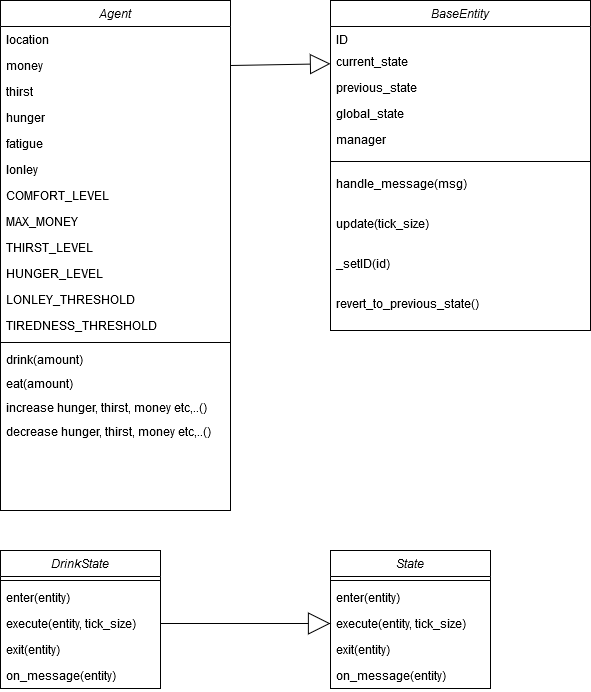

The diagram above was exported from draw.io. Its source (the exported page's mxGraphModel, read from the mxfile embedded in the PNG):
<mxGraphModel dx="1408" dy="897" grid="1" gridSize="10" guides="1" tooltips="1" connect="1" arrows="1" fold="1" page="1" pageScale="1" pageWidth="827" pageHeight="1169" math="0" shadow="0">
  <root>
    <mxCell id="WIyWlLk6GJQsqaUBKTNV-0" />
    <mxCell id="WIyWlLk6GJQsqaUBKTNV-1" parent="WIyWlLk6GJQsqaUBKTNV-0" />
    <mxCell id="zkfFHV4jXpPFQw0GAbJ--0" value="Agent" style="swimlane;fontStyle=2;align=center;verticalAlign=top;childLayout=stackLayout;horizontal=1;startSize=26;horizontalStack=0;resizeParent=1;resizeLast=0;collapsible=1;marginBottom=0;rounded=0;shadow=0;strokeWidth=1;" parent="WIyWlLk6GJQsqaUBKTNV-1" vertex="1">
      <mxGeometry x="10" y="10" width="230" height="510" as="geometry">
        <mxRectangle x="230" y="140" width="160" height="26" as="alternateBounds" />
      </mxGeometry>
    </mxCell>
    <mxCell id="ejQbQKemlEYAXUfcnknK-14" value="location" style="text;align=left;verticalAlign=top;spacingLeft=4;spacingRight=4;overflow=hidden;rotatable=0;points=[[0,0.5],[1,0.5]];portConstraint=eastwest;rounded=0;shadow=0;html=0;" parent="zkfFHV4jXpPFQw0GAbJ--0" vertex="1">
      <mxGeometry y="26" width="230" height="26" as="geometry" />
    </mxCell>
    <mxCell id="ejQbQKemlEYAXUfcnknK-13" value="money" style="text;align=left;verticalAlign=top;spacingLeft=4;spacingRight=4;overflow=hidden;rotatable=0;points=[[0,0.5],[1,0.5]];portConstraint=eastwest;rounded=0;shadow=0;html=0;" parent="zkfFHV4jXpPFQw0GAbJ--0" vertex="1">
      <mxGeometry y="52" width="230" height="26" as="geometry" />
    </mxCell>
    <mxCell id="ejQbQKemlEYAXUfcnknK-12" value="thirst" style="text;align=left;verticalAlign=top;spacingLeft=4;spacingRight=4;overflow=hidden;rotatable=0;points=[[0,0.5],[1,0.5]];portConstraint=eastwest;" parent="zkfFHV4jXpPFQw0GAbJ--0" vertex="1">
      <mxGeometry y="78" width="230" height="26" as="geometry" />
    </mxCell>
    <mxCell id="ejQbQKemlEYAXUfcnknK-11" value="hunger" style="text;align=left;verticalAlign=top;spacingLeft=4;spacingRight=4;overflow=hidden;rotatable=0;points=[[0,0.5],[1,0.5]];portConstraint=eastwest;" parent="zkfFHV4jXpPFQw0GAbJ--0" vertex="1">
      <mxGeometry y="104" width="230" height="26" as="geometry" />
    </mxCell>
    <mxCell id="ejQbQKemlEYAXUfcnknK-10" value="fatigue" style="text;align=left;verticalAlign=top;spacingLeft=4;spacingRight=4;overflow=hidden;rotatable=0;points=[[0,0.5],[1,0.5]];portConstraint=eastwest;rounded=0;shadow=0;html=0;" parent="zkfFHV4jXpPFQw0GAbJ--0" vertex="1">
      <mxGeometry y="130" width="230" height="26" as="geometry" />
    </mxCell>
    <mxCell id="ejQbQKemlEYAXUfcnknK-9" value="lonley" style="text;align=left;verticalAlign=top;spacingLeft=4;spacingRight=4;overflow=hidden;rotatable=0;points=[[0,0.5],[1,0.5]];portConstraint=eastwest;rounded=0;shadow=0;html=0;" parent="zkfFHV4jXpPFQw0GAbJ--0" vertex="1">
      <mxGeometry y="156" width="230" height="26" as="geometry" />
    </mxCell>
    <mxCell id="ejQbQKemlEYAXUfcnknK-8" value="COMFORT_LEVEL" style="text;align=left;verticalAlign=top;spacingLeft=4;spacingRight=4;overflow=hidden;rotatable=0;points=[[0,0.5],[1,0.5]];portConstraint=eastwest;rounded=0;shadow=0;html=0;" parent="zkfFHV4jXpPFQw0GAbJ--0" vertex="1">
      <mxGeometry y="182" width="230" height="26" as="geometry" />
    </mxCell>
    <mxCell id="ejQbQKemlEYAXUfcnknK-7" value="MAX_MONEY" style="text;align=left;verticalAlign=top;spacingLeft=4;spacingRight=4;overflow=hidden;rotatable=0;points=[[0,0.5],[1,0.5]];portConstraint=eastwest;rounded=0;shadow=0;html=0;" parent="zkfFHV4jXpPFQw0GAbJ--0" vertex="1">
      <mxGeometry y="208" width="230" height="26" as="geometry" />
    </mxCell>
    <mxCell id="ejQbQKemlEYAXUfcnknK-6" value="THIRST_LEVEL" style="text;align=left;verticalAlign=top;spacingLeft=4;spacingRight=4;overflow=hidden;rotatable=0;points=[[0,0.5],[1,0.5]];portConstraint=eastwest;" parent="zkfFHV4jXpPFQw0GAbJ--0" vertex="1">
      <mxGeometry y="234" width="230" height="26" as="geometry" />
    </mxCell>
    <mxCell id="zkfFHV4jXpPFQw0GAbJ--1" value="HUNGER_LEVEL" style="text;align=left;verticalAlign=top;spacingLeft=4;spacingRight=4;overflow=hidden;rotatable=0;points=[[0,0.5],[1,0.5]];portConstraint=eastwest;" parent="zkfFHV4jXpPFQw0GAbJ--0" vertex="1">
      <mxGeometry y="260" width="230" height="26" as="geometry" />
    </mxCell>
    <mxCell id="zkfFHV4jXpPFQw0GAbJ--2" value="LONLEY_THRESHOLD" style="text;align=left;verticalAlign=top;spacingLeft=4;spacingRight=4;overflow=hidden;rotatable=0;points=[[0,0.5],[1,0.5]];portConstraint=eastwest;rounded=0;shadow=0;html=0;" parent="zkfFHV4jXpPFQw0GAbJ--0" vertex="1">
      <mxGeometry y="286" width="230" height="26" as="geometry" />
    </mxCell>
    <mxCell id="zkfFHV4jXpPFQw0GAbJ--3" value="TIREDNESS_THRESHOLD" style="text;align=left;verticalAlign=top;spacingLeft=4;spacingRight=4;overflow=hidden;rotatable=0;points=[[0,0.5],[1,0.5]];portConstraint=eastwest;rounded=0;shadow=0;html=0;" parent="zkfFHV4jXpPFQw0GAbJ--0" vertex="1">
      <mxGeometry y="312" width="230" height="26" as="geometry" />
    </mxCell>
    <mxCell id="zkfFHV4jXpPFQw0GAbJ--4" value="" style="line;html=1;strokeWidth=1;align=left;verticalAlign=middle;spacingTop=-1;spacingLeft=3;spacingRight=3;rotatable=0;labelPosition=right;points=[];portConstraint=eastwest;" parent="zkfFHV4jXpPFQw0GAbJ--0" vertex="1">
      <mxGeometry y="338" width="230" height="8" as="geometry" />
    </mxCell>
    <mxCell id="zkfFHV4jXpPFQw0GAbJ--5" value="drink(amount)" style="text;align=left;verticalAlign=top;spacingLeft=4;spacingRight=4;overflow=hidden;rotatable=0;points=[[0,0.5],[1,0.5]];portConstraint=eastwest;" parent="zkfFHV4jXpPFQw0GAbJ--0" vertex="1">
      <mxGeometry y="346" width="230" height="24" as="geometry" />
    </mxCell>
    <mxCell id="ejQbQKemlEYAXUfcnknK-15" value="eat(amount)" style="text;align=left;verticalAlign=top;spacingLeft=4;spacingRight=4;overflow=hidden;rotatable=0;points=[[0,0.5],[1,0.5]];portConstraint=eastwest;" parent="zkfFHV4jXpPFQw0GAbJ--0" vertex="1">
      <mxGeometry y="370" width="230" height="24" as="geometry" />
    </mxCell>
    <mxCell id="ejQbQKemlEYAXUfcnknK-17" value="increase hunger, thirst, money etc,..()" style="text;align=left;verticalAlign=top;spacingLeft=4;spacingRight=4;overflow=hidden;rotatable=0;points=[[0,0.5],[1,0.5]];portConstraint=eastwest;fontStyle=0" parent="zkfFHV4jXpPFQw0GAbJ--0" vertex="1">
      <mxGeometry y="394" width="230" height="24" as="geometry" />
    </mxCell>
    <mxCell id="ejQbQKemlEYAXUfcnknK-18" value="decrease hunger, thirst, money etc,..()" style="text;align=left;verticalAlign=top;spacingLeft=4;spacingRight=4;overflow=hidden;rotatable=0;points=[[0,0.5],[1,0.5]];portConstraint=eastwest;fontStyle=0" parent="zkfFHV4jXpPFQw0GAbJ--0" vertex="1">
      <mxGeometry y="418" width="230" height="24" as="geometry" />
    </mxCell>
    <mxCell id="ag7Ti3wNF-uqufyS569l-0" value="BaseEntity" style="swimlane;fontStyle=2;align=center;verticalAlign=top;childLayout=stackLayout;horizontal=1;startSize=26;horizontalStack=0;resizeParent=1;resizeLast=0;collapsible=1;marginBottom=0;rounded=0;shadow=0;strokeWidth=1;" parent="WIyWlLk6GJQsqaUBKTNV-1" vertex="1">
      <mxGeometry x="340" y="10" width="260" height="330" as="geometry">
        <mxRectangle x="230" y="140" width="160" height="26" as="alternateBounds" />
      </mxGeometry>
    </mxCell>
    <mxCell id="ag7Ti3wNF-uqufyS569l-1" value="ID" style="text;align=left;verticalAlign=top;spacingLeft=4;spacingRight=4;overflow=hidden;rotatable=0;points=[[0,0.5],[1,0.5]];portConstraint=eastwest;" parent="ag7Ti3wNF-uqufyS569l-0" vertex="1">
      <mxGeometry y="26" width="260" height="22" as="geometry" />
    </mxCell>
    <mxCell id="ag7Ti3wNF-uqufyS569l-2" value="current_state" style="text;align=left;verticalAlign=top;spacingLeft=4;spacingRight=4;overflow=hidden;rotatable=0;points=[[0,0.5],[1,0.5]];portConstraint=eastwest;rounded=0;shadow=0;html=0;" parent="ag7Ti3wNF-uqufyS569l-0" vertex="1">
      <mxGeometry y="48" width="260" height="26" as="geometry" />
    </mxCell>
    <mxCell id="ag7Ti3wNF-uqufyS569l-3" value="previous_state&#10;&#10;" style="text;align=left;verticalAlign=top;spacingLeft=4;spacingRight=4;overflow=hidden;rotatable=0;points=[[0,0.5],[1,0.5]];portConstraint=eastwest;rounded=0;shadow=0;html=0;" parent="ag7Ti3wNF-uqufyS569l-0" vertex="1">
      <mxGeometry y="74" width="260" height="26" as="geometry" />
    </mxCell>
    <mxCell id="ag7Ti3wNF-uqufyS569l-13" value="global_state" style="text;align=left;verticalAlign=top;spacingLeft=4;spacingRight=4;overflow=hidden;rotatable=0;points=[[0,0.5],[1,0.5]];portConstraint=eastwest;rounded=0;shadow=0;html=0;" parent="ag7Ti3wNF-uqufyS569l-0" vertex="1">
      <mxGeometry y="100" width="260" height="26" as="geometry" />
    </mxCell>
    <mxCell id="ag7Ti3wNF-uqufyS569l-15" value="manager" style="text;align=left;verticalAlign=top;spacingLeft=4;spacingRight=4;overflow=hidden;rotatable=0;points=[[0,0.5],[1,0.5]];portConstraint=eastwest;rounded=0;shadow=0;html=0;recursiveResize=1;noLabel=0;portConstraintRotation=0;" parent="ag7Ti3wNF-uqufyS569l-0" vertex="1">
      <mxGeometry y="126" width="260" height="26" as="geometry" />
    </mxCell>
    <mxCell id="ag7Ti3wNF-uqufyS569l-4" value="" style="line;html=1;strokeWidth=1;align=left;verticalAlign=middle;spacingTop=-1;spacingLeft=3;spacingRight=3;rotatable=0;labelPosition=right;points=[];portConstraint=eastwest;" parent="ag7Ti3wNF-uqufyS569l-0" vertex="1">
      <mxGeometry y="152" width="260" height="18" as="geometry" />
    </mxCell>
    <mxCell id="ag7Ti3wNF-uqufyS569l-19" value="handle_message(msg)" style="text;align=left;verticalAlign=top;spacingLeft=4;spacingRight=4;overflow=hidden;rotatable=0;points=[[0,0.5],[1,0.5]];portConstraint=eastwest;" parent="ag7Ti3wNF-uqufyS569l-0" vertex="1">
      <mxGeometry y="170" width="260" height="40" as="geometry" />
    </mxCell>
    <mxCell id="ag7Ti3wNF-uqufyS569l-18" value="update(tick_size)" style="text;align=left;verticalAlign=top;spacingLeft=4;spacingRight=4;overflow=hidden;rotatable=0;points=[[0,0.5],[1,0.5]];portConstraint=eastwest;" parent="ag7Ti3wNF-uqufyS569l-0" vertex="1">
      <mxGeometry y="210" width="260" height="40" as="geometry" />
    </mxCell>
    <mxCell id="ag7Ti3wNF-uqufyS569l-22" value="_setID(id)" style="text;align=left;verticalAlign=top;spacingLeft=4;spacingRight=4;overflow=hidden;rotatable=0;points=[[0,0.5],[1,0.5]];portConstraint=eastwest;" parent="ag7Ti3wNF-uqufyS569l-0" vertex="1">
      <mxGeometry y="250" width="260" height="40" as="geometry" />
    </mxCell>
    <mxCell id="ag7Ti3wNF-uqufyS569l-9" value="revert_to_previous_state()" style="text;align=left;verticalAlign=top;spacingLeft=4;spacingRight=4;overflow=hidden;rotatable=0;points=[[0,0.5],[1,0.5]];portConstraint=eastwest;" parent="ag7Ti3wNF-uqufyS569l-0" vertex="1">
      <mxGeometry y="290" width="260" height="40" as="geometry" />
    </mxCell>
    <mxCell id="ag7Ti3wNF-uqufyS569l-26" style="rounded=0;orthogonalLoop=1;jettySize=auto;html=1;endArrow=block;endFill=0;strokeWidth=1;jumpSize=6;arcSize=20;startArrow=none;startFill=0;strokeColor=#000000;endSize=18;startSize=12;exitX=1;exitY=0.5;exitDx=0;exitDy=0;" parent="WIyWlLk6GJQsqaUBKTNV-1" source="ejQbQKemlEYAXUfcnknK-13" target="ag7Ti3wNF-uqufyS569l-2" edge="1">
      <mxGeometry relative="1" as="geometry">
        <mxPoint x="460" y="97" as="sourcePoint" />
        <mxPoint x="330" y="79" as="targetPoint" />
      </mxGeometry>
    </mxCell>
    <mxCell id="ag7Ti3wNF-uqufyS569l-29" value="State" style="swimlane;fontStyle=2;align=center;verticalAlign=top;childLayout=stackLayout;horizontal=1;startSize=26;horizontalStack=0;resizeParent=1;resizeLast=0;collapsible=1;marginBottom=0;rounded=0;shadow=0;strokeWidth=1;" parent="WIyWlLk6GJQsqaUBKTNV-1" vertex="1">
      <mxGeometry x="340" y="560" width="160" height="138" as="geometry">
        <mxRectangle x="230" y="140" width="160" height="26" as="alternateBounds" />
      </mxGeometry>
    </mxCell>
    <mxCell id="ag7Ti3wNF-uqufyS569l-33" value="" style="line;html=1;strokeWidth=1;align=left;verticalAlign=middle;spacingTop=-1;spacingLeft=3;spacingRight=3;rotatable=0;labelPosition=right;points=[];portConstraint=eastwest;" parent="ag7Ti3wNF-uqufyS569l-29" vertex="1">
      <mxGeometry y="26" width="160" height="8" as="geometry" />
    </mxCell>
    <mxCell id="ag7Ti3wNF-uqufyS569l-34" value="enter(entity)" style="text;align=left;verticalAlign=top;spacingLeft=4;spacingRight=4;overflow=hidden;rotatable=0;points=[[0,0.5],[1,0.5]];portConstraint=eastwest;" parent="ag7Ti3wNF-uqufyS569l-29" vertex="1">
      <mxGeometry y="34" width="160" height="26" as="geometry" />
    </mxCell>
    <mxCell id="ag7Ti3wNF-uqufyS569l-36" value="execute(entity, tick_size)" style="text;align=left;verticalAlign=top;spacingLeft=4;spacingRight=4;overflow=hidden;rotatable=0;points=[[0,0.5],[1,0.5]];portConstraint=eastwest;" parent="ag7Ti3wNF-uqufyS569l-29" vertex="1">
      <mxGeometry y="60" width="160" height="26" as="geometry" />
    </mxCell>
    <mxCell id="ejQbQKemlEYAXUfcnknK-5" value="exit(entity)" style="text;align=left;verticalAlign=top;spacingLeft=4;spacingRight=4;overflow=hidden;rotatable=0;points=[[0,0.5],[1,0.5]];portConstraint=eastwest;" parent="ag7Ti3wNF-uqufyS569l-29" vertex="1">
      <mxGeometry y="86" width="160" height="26" as="geometry" />
    </mxCell>
    <mxCell id="ag7Ti3wNF-uqufyS569l-35" value="on_message(entity)" style="text;align=left;verticalAlign=top;spacingLeft=4;spacingRight=4;overflow=hidden;rotatable=0;points=[[0,0.5],[1,0.5]];portConstraint=eastwest;" parent="ag7Ti3wNF-uqufyS569l-29" vertex="1">
      <mxGeometry y="112" width="160" height="26" as="geometry" />
    </mxCell>
    <mxCell id="dcBGuOMcdW_HnxmMrEXR-8" style="edgeStyle=orthogonalEdgeStyle;rounded=0;orthogonalLoop=1;jettySize=auto;html=1;exitX=1;exitY=0.5;exitDx=0;exitDy=0;entryX=0;entryY=0.5;entryDx=0;entryDy=0;endArrow=block;endFill=0;endSize=20;" edge="1" parent="WIyWlLk6GJQsqaUBKTNV-1" source="dcBGuOMcdW_HnxmMrEXR-1" target="ag7Ti3wNF-uqufyS569l-36">
      <mxGeometry relative="1" as="geometry">
        <Array as="points">
          <mxPoint x="170" y="633" />
        </Array>
      </mxGeometry>
    </mxCell>
    <mxCell id="dcBGuOMcdW_HnxmMrEXR-1" value="DrinkState" style="swimlane;fontStyle=2;align=center;verticalAlign=top;childLayout=stackLayout;horizontal=1;startSize=26;horizontalStack=0;resizeParent=1;resizeLast=0;collapsible=1;marginBottom=0;rounded=0;shadow=0;strokeWidth=1;" vertex="1" parent="WIyWlLk6GJQsqaUBKTNV-1">
      <mxGeometry x="10" y="560" width="160" height="138" as="geometry">
        <mxRectangle x="230" y="140" width="160" height="26" as="alternateBounds" />
      </mxGeometry>
    </mxCell>
    <mxCell id="dcBGuOMcdW_HnxmMrEXR-2" value="" style="line;html=1;strokeWidth=1;align=left;verticalAlign=middle;spacingTop=-1;spacingLeft=3;spacingRight=3;rotatable=0;labelPosition=right;points=[];portConstraint=eastwest;" vertex="1" parent="dcBGuOMcdW_HnxmMrEXR-1">
      <mxGeometry y="26" width="160" height="8" as="geometry" />
    </mxCell>
    <mxCell id="dcBGuOMcdW_HnxmMrEXR-3" value="enter(entity)" style="text;align=left;verticalAlign=top;spacingLeft=4;spacingRight=4;overflow=hidden;rotatable=0;points=[[0,0.5],[1,0.5]];portConstraint=eastwest;" vertex="1" parent="dcBGuOMcdW_HnxmMrEXR-1">
      <mxGeometry y="34" width="160" height="26" as="geometry" />
    </mxCell>
    <mxCell id="dcBGuOMcdW_HnxmMrEXR-4" value="execute(entity, tick_size)" style="text;align=left;verticalAlign=top;spacingLeft=4;spacingRight=4;overflow=hidden;rotatable=0;points=[[0,0.5],[1,0.5]];portConstraint=eastwest;" vertex="1" parent="dcBGuOMcdW_HnxmMrEXR-1">
      <mxGeometry y="60" width="160" height="26" as="geometry" />
    </mxCell>
    <mxCell id="dcBGuOMcdW_HnxmMrEXR-5" value="exit(entity)" style="text;align=left;verticalAlign=top;spacingLeft=4;spacingRight=4;overflow=hidden;rotatable=0;points=[[0,0.5],[1,0.5]];portConstraint=eastwest;" vertex="1" parent="dcBGuOMcdW_HnxmMrEXR-1">
      <mxGeometry y="86" width="160" height="26" as="geometry" />
    </mxCell>
    <mxCell id="dcBGuOMcdW_HnxmMrEXR-6" value="on_message(entity)" style="text;align=left;verticalAlign=top;spacingLeft=4;spacingRight=4;overflow=hidden;rotatable=0;points=[[0,0.5],[1,0.5]];portConstraint=eastwest;" vertex="1" parent="dcBGuOMcdW_HnxmMrEXR-1">
      <mxGeometry y="112" width="160" height="26" as="geometry" />
    </mxCell>
  </root>
</mxGraphModel>